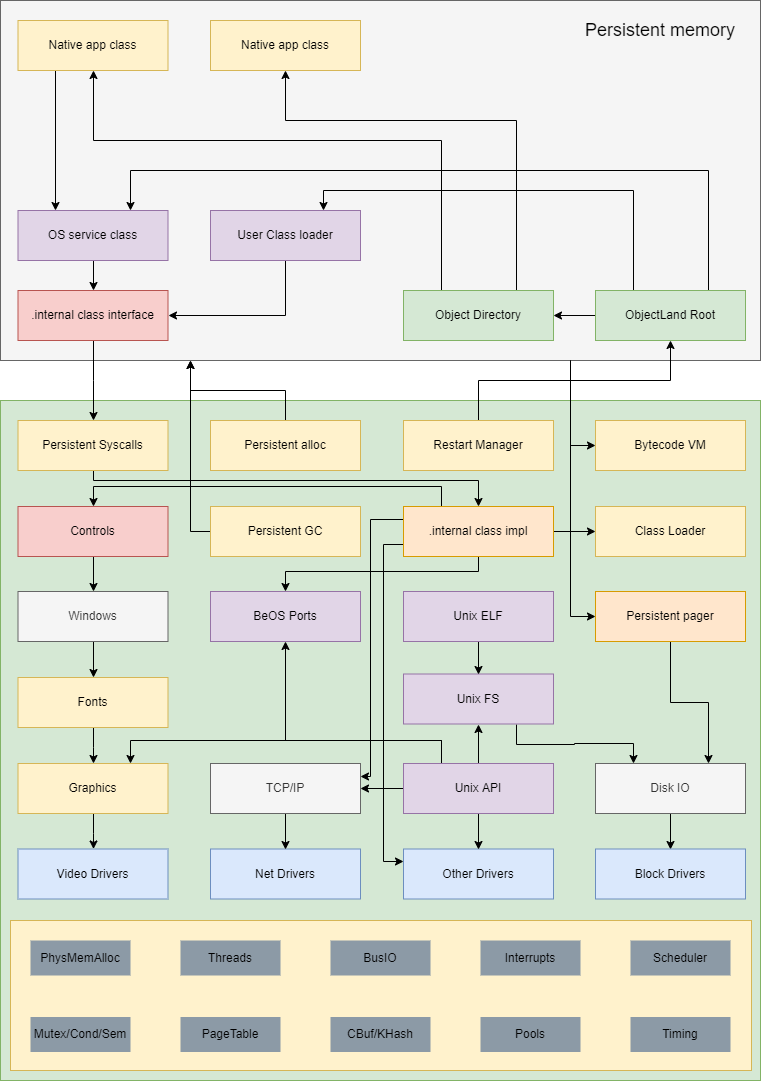

The diagram above was exported from draw.io. Its source (the exported page's mxGraphModel, read from the mxfile embedded in the PNG):
<mxGraphModel dx="1550" dy="600" grid="1" gridSize="10" guides="1" tooltips="1" connect="1" arrows="1" fold="1" page="1" pageScale="1" pageWidth="827" pageHeight="1169" math="0" shadow="0">
  <root>
    <mxCell id="0" />
    <mxCell id="1" parent="0" />
    <mxCell id="dQvQc72deKFeYz-QL_CX-1" value="" style="fillColor=#f5f5f5;strokeColor=#666666;fontColor=#333333;" vertex="1" parent="1">
      <mxGeometry x="40" y="40" width="760" height="360" as="geometry" />
    </mxCell>
    <mxCell id="dQvQc72deKFeYz-QL_CX-2" value="" style="fillColor=#d5e8d4;strokeColor=#82b366;" vertex="1" parent="1">
      <mxGeometry x="40" y="440" width="760" height="680" as="geometry" />
    </mxCell>
    <mxCell id="dQvQc72deKFeYz-QL_CX-51" style="edgeStyle=orthogonalEdgeStyle;rounded=0;orthogonalLoop=1;jettySize=auto;html=1;exitX=0.5;exitY=1;exitDx=0;exitDy=0;entryX=0.5;entryY=0;entryDx=0;entryDy=0;" edge="1" parent="1" source="dQvQc72deKFeYz-QL_CX-3" target="dQvQc72deKFeYz-QL_CX-5">
      <mxGeometry relative="1" as="geometry" />
    </mxCell>
    <mxCell id="dQvQc72deKFeYz-QL_CX-3" value="Disk IO" style="fillColor=#f5f5f5;strokeColor=#666666;fontColor=#333333;imageHeight=24;imageWidth=120;" vertex="1" parent="1">
      <mxGeometry x="635" y="803" width="150" height="50" as="geometry" />
    </mxCell>
    <mxCell id="dQvQc72deKFeYz-QL_CX-54" style="edgeStyle=orthogonalEdgeStyle;rounded=0;orthogonalLoop=1;jettySize=auto;html=1;exitX=0.5;exitY=1;exitDx=0;exitDy=0;entryX=0.75;entryY=0;entryDx=0;entryDy=0;" edge="1" parent="1" source="dQvQc72deKFeYz-QL_CX-4" target="dQvQc72deKFeYz-QL_CX-3">
      <mxGeometry relative="1" as="geometry" />
    </mxCell>
    <mxCell id="dQvQc72deKFeYz-QL_CX-4" value="Persistent pager" style="fillColor=#ffe6cc;strokeColor=#d79b00;imageHeight=24;imageWidth=120;" vertex="1" parent="1">
      <mxGeometry x="635" y="631" width="150" height="50" as="geometry" />
    </mxCell>
    <mxCell id="dQvQc72deKFeYz-QL_CX-5" value="Block Drivers" style="fillColor=#dae8fc;strokeColor=#6c8ebf;imageHeight=24;imageWidth=120;" vertex="1" parent="1">
      <mxGeometry x="635" y="888.5" width="150" height="50" as="geometry" />
    </mxCell>
    <mxCell id="dQvQc72deKFeYz-QL_CX-6" value="Bytecode VM" style="fillColor=#fff2cc;strokeColor=#d6b656;imageHeight=24;imageWidth=120;" vertex="1" parent="1">
      <mxGeometry x="635" y="460" width="150" height="50" as="geometry" />
    </mxCell>
    <mxCell id="dQvQc72deKFeYz-QL_CX-7" value="Video Drivers" style="fillColor=#dae8fc;strokeColor=#6c8ebf;imageHeight=24;imageWidth=120;" vertex="1" parent="1">
      <mxGeometry x="57.5" y="888.5" width="150" height="50" as="geometry" />
    </mxCell>
    <mxCell id="dQvQc72deKFeYz-QL_CX-70" style="edgeStyle=orthogonalEdgeStyle;rounded=0;orthogonalLoop=1;jettySize=auto;html=1;exitX=0.5;exitY=0;exitDx=0;exitDy=0;" edge="1" parent="1" source="dQvQc72deKFeYz-QL_CX-8" target="dQvQc72deKFeYz-QL_CX-29">
      <mxGeometry relative="1" as="geometry" />
    </mxCell>
    <mxCell id="dQvQc72deKFeYz-QL_CX-8" value="Restart Manager" style="fillColor=#fff2cc;strokeColor=#d6b656;imageHeight=24;imageWidth=120;" vertex="1" parent="1">
      <mxGeometry x="443" y="460" width="150" height="50" as="geometry" />
    </mxCell>
    <mxCell id="dQvQc72deKFeYz-QL_CX-58" style="edgeStyle=orthogonalEdgeStyle;rounded=0;orthogonalLoop=1;jettySize=auto;html=1;exitX=0.5;exitY=0;exitDx=0;exitDy=0;entryX=0.25;entryY=1;entryDx=0;entryDy=0;" edge="1" parent="1" source="dQvQc72deKFeYz-QL_CX-9" target="dQvQc72deKFeYz-QL_CX-1">
      <mxGeometry relative="1" as="geometry" />
    </mxCell>
    <mxCell id="dQvQc72deKFeYz-QL_CX-9" value="Persistent alloc" style="fillColor=#fff2cc;strokeColor=#d6b656;imageHeight=24;imageWidth=120;" vertex="1" parent="1">
      <mxGeometry x="250" y="460" width="150" height="50" as="geometry" />
    </mxCell>
    <mxCell id="dQvQc72deKFeYz-QL_CX-59" style="edgeStyle=orthogonalEdgeStyle;rounded=0;orthogonalLoop=1;jettySize=auto;html=1;exitX=0;exitY=0.5;exitDx=0;exitDy=0;" edge="1" parent="1" source="dQvQc72deKFeYz-QL_CX-10">
      <mxGeometry relative="1" as="geometry">
        <mxPoint x="230" y="400" as="targetPoint" />
      </mxGeometry>
    </mxCell>
    <mxCell id="dQvQc72deKFeYz-QL_CX-10" value="Persistent GC" style="fillColor=#fff2cc;strokeColor=#d6b656;imageHeight=24;imageWidth=120;" vertex="1" parent="1">
      <mxGeometry x="250" y="546" width="150" height="50" as="geometry" />
    </mxCell>
    <mxCell id="dQvQc72deKFeYz-QL_CX-47" style="edgeStyle=orthogonalEdgeStyle;rounded=0;orthogonalLoop=1;jettySize=auto;html=1;exitX=0.5;exitY=1;exitDx=0;exitDy=0;entryX=0.5;entryY=0;entryDx=0;entryDy=0;" edge="1" parent="1" source="dQvQc72deKFeYz-QL_CX-11" target="dQvQc72deKFeYz-QL_CX-14">
      <mxGeometry relative="1" as="geometry" />
    </mxCell>
    <mxCell id="dQvQc72deKFeYz-QL_CX-11" value="Windows" style="fillColor=#f5f5f5;strokeColor=#666666;fontColor=#333333;imageHeight=24;imageWidth=120;" vertex="1" parent="1">
      <mxGeometry x="57.5" y="631" width="150" height="50" as="geometry" />
    </mxCell>
    <mxCell id="dQvQc72deKFeYz-QL_CX-48" style="edgeStyle=orthogonalEdgeStyle;rounded=0;orthogonalLoop=1;jettySize=auto;html=1;exitX=0.5;exitY=1;exitDx=0;exitDy=0;entryX=0.5;entryY=0;entryDx=0;entryDy=0;" edge="1" parent="1" source="dQvQc72deKFeYz-QL_CX-12" target="dQvQc72deKFeYz-QL_CX-11">
      <mxGeometry relative="1" as="geometry" />
    </mxCell>
    <mxCell id="dQvQc72deKFeYz-QL_CX-12" value="Controls" style="fillColor=#f8cecc;strokeColor=#b85450;imageHeight=24;imageWidth=120;" vertex="1" parent="1">
      <mxGeometry x="57.5" y="546" width="150" height="50" as="geometry" />
    </mxCell>
    <mxCell id="dQvQc72deKFeYz-QL_CX-45" style="edgeStyle=orthogonalEdgeStyle;rounded=0;orthogonalLoop=1;jettySize=auto;html=1;exitX=0.5;exitY=1;exitDx=0;exitDy=0;" edge="1" parent="1" source="dQvQc72deKFeYz-QL_CX-13" target="dQvQc72deKFeYz-QL_CX-7">
      <mxGeometry relative="1" as="geometry" />
    </mxCell>
    <mxCell id="dQvQc72deKFeYz-QL_CX-13" value="Graphics" style="fillColor=#fff2cc;strokeColor=#d6b656;imageHeight=24;imageWidth=120;" vertex="1" parent="1">
      <mxGeometry x="57.5" y="803" width="150" height="50" as="geometry" />
    </mxCell>
    <mxCell id="dQvQc72deKFeYz-QL_CX-46" style="edgeStyle=orthogonalEdgeStyle;rounded=0;orthogonalLoop=1;jettySize=auto;html=1;exitX=0.5;exitY=1;exitDx=0;exitDy=0;" edge="1" parent="1" source="dQvQc72deKFeYz-QL_CX-14" target="dQvQc72deKFeYz-QL_CX-13">
      <mxGeometry relative="1" as="geometry" />
    </mxCell>
    <mxCell id="dQvQc72deKFeYz-QL_CX-14" value="Fonts" style="fillColor=#fff2cc;strokeColor=#d6b656;imageHeight=24;imageWidth=120;" vertex="1" parent="1">
      <mxGeometry x="57.5" y="717" width="150" height="50" as="geometry" />
    </mxCell>
    <mxCell id="dQvQc72deKFeYz-QL_CX-15" value="Net Drivers" style="fillColor=#dae8fc;strokeColor=#6c8ebf;imageHeight=24;imageWidth=120;" vertex="1" parent="1">
      <mxGeometry x="250" y="888.5" width="150" height="50" as="geometry" />
    </mxCell>
    <mxCell id="dQvQc72deKFeYz-QL_CX-49" style="edgeStyle=orthogonalEdgeStyle;rounded=0;orthogonalLoop=1;jettySize=auto;html=1;exitX=0.5;exitY=1;exitDx=0;exitDy=0;entryX=0.5;entryY=0;entryDx=0;entryDy=0;" edge="1" parent="1" source="dQvQc72deKFeYz-QL_CX-16" target="dQvQc72deKFeYz-QL_CX-15">
      <mxGeometry relative="1" as="geometry" />
    </mxCell>
    <mxCell id="dQvQc72deKFeYz-QL_CX-16" value="TCP/IP" style="fillColor=#f5f5f5;strokeColor=#666666;fontColor=#333333;imageHeight=24;imageWidth=120;" vertex="1" parent="1">
      <mxGeometry x="250" y="803" width="150" height="50" as="geometry" />
    </mxCell>
    <mxCell id="dQvQc72deKFeYz-QL_CX-73" style="edgeStyle=orthogonalEdgeStyle;rounded=0;orthogonalLoop=1;jettySize=auto;html=1;exitX=0.25;exitY=0;exitDx=0;exitDy=0;entryX=0.5;entryY=0;entryDx=0;entryDy=0;" edge="1" parent="1" source="dQvQc72deKFeYz-QL_CX-17" target="dQvQc72deKFeYz-QL_CX-12">
      <mxGeometry relative="1" as="geometry" />
    </mxCell>
    <mxCell id="dQvQc72deKFeYz-QL_CX-74" style="edgeStyle=orthogonalEdgeStyle;rounded=0;orthogonalLoop=1;jettySize=auto;html=1;exitX=1;exitY=0.5;exitDx=0;exitDy=0;entryX=0;entryY=0.5;entryDx=0;entryDy=0;" edge="1" parent="1" source="dQvQc72deKFeYz-QL_CX-17" target="dQvQc72deKFeYz-QL_CX-42">
      <mxGeometry relative="1" as="geometry" />
    </mxCell>
    <mxCell id="dQvQc72deKFeYz-QL_CX-76" style="edgeStyle=orthogonalEdgeStyle;rounded=0;orthogonalLoop=1;jettySize=auto;html=1;exitX=0;exitY=0.25;exitDx=0;exitDy=0;entryX=1;entryY=0.25;entryDx=0;entryDy=0;" edge="1" parent="1" source="dQvQc72deKFeYz-QL_CX-17" target="dQvQc72deKFeYz-QL_CX-16">
      <mxGeometry relative="1" as="geometry">
        <Array as="points">
          <mxPoint x="410" y="559" />
          <mxPoint x="410" y="816" />
        </Array>
      </mxGeometry>
    </mxCell>
    <mxCell id="dQvQc72deKFeYz-QL_CX-77" style="edgeStyle=orthogonalEdgeStyle;rounded=0;orthogonalLoop=1;jettySize=auto;html=1;exitX=0;exitY=0.75;exitDx=0;exitDy=0;entryX=0;entryY=0.25;entryDx=0;entryDy=0;" edge="1" parent="1" source="dQvQc72deKFeYz-QL_CX-17" target="dQvQc72deKFeYz-QL_CX-18">
      <mxGeometry relative="1" as="geometry" />
    </mxCell>
    <mxCell id="dQvQc72deKFeYz-QL_CX-82" style="edgeStyle=orthogonalEdgeStyle;rounded=0;orthogonalLoop=1;jettySize=auto;html=1;exitX=0.5;exitY=1;exitDx=0;exitDy=0;entryX=0.5;entryY=0;entryDx=0;entryDy=0;fontSize=18;" edge="1" parent="1" source="dQvQc72deKFeYz-QL_CX-17" target="dQvQc72deKFeYz-QL_CX-23">
      <mxGeometry relative="1" as="geometry">
        <Array as="points">
          <mxPoint x="518" y="611" />
          <mxPoint x="325" y="611" />
        </Array>
      </mxGeometry>
    </mxCell>
    <mxCell id="dQvQc72deKFeYz-QL_CX-17" value=".internal class impl" style="fillColor=#ffe6cc;strokeColor=#d79b00;imageHeight=24;imageWidth=120;" vertex="1" parent="1">
      <mxGeometry x="443" y="546" width="150" height="50" as="geometry" />
    </mxCell>
    <mxCell id="dQvQc72deKFeYz-QL_CX-18" value="Other Drivers" style="fillColor=#dae8fc;strokeColor=#6c8ebf;imageHeight=24;imageWidth=120;" vertex="1" parent="1">
      <mxGeometry x="443" y="888.5" width="150" height="50" as="geometry" />
    </mxCell>
    <mxCell id="dQvQc72deKFeYz-QL_CX-50" style="edgeStyle=orthogonalEdgeStyle;rounded=0;orthogonalLoop=1;jettySize=auto;html=1;exitX=0.75;exitY=1;exitDx=0;exitDy=0;entryX=0.25;entryY=0;entryDx=0;entryDy=0;" edge="1" parent="1" source="dQvQc72deKFeYz-QL_CX-19" target="dQvQc72deKFeYz-QL_CX-3">
      <mxGeometry relative="1" as="geometry" />
    </mxCell>
    <mxCell id="dQvQc72deKFeYz-QL_CX-19" value="Unix FS" style="fillColor=#e1d5e7;strokeColor=#9673a6;imageHeight=24;imageWidth=120;" vertex="1" parent="1">
      <mxGeometry x="443" y="713.5" width="150" height="50" as="geometry" />
    </mxCell>
    <mxCell id="dQvQc72deKFeYz-QL_CX-53" style="edgeStyle=orthogonalEdgeStyle;rounded=0;orthogonalLoop=1;jettySize=auto;html=1;exitX=0.5;exitY=0;exitDx=0;exitDy=0;entryX=0.5;entryY=1;entryDx=0;entryDy=0;" edge="1" parent="1" source="dQvQc72deKFeYz-QL_CX-20" target="dQvQc72deKFeYz-QL_CX-19">
      <mxGeometry relative="1" as="geometry" />
    </mxCell>
    <mxCell id="dQvQc72deKFeYz-QL_CX-78" style="edgeStyle=orthogonalEdgeStyle;rounded=0;orthogonalLoop=1;jettySize=auto;html=1;exitX=0;exitY=0.5;exitDx=0;exitDy=0;entryX=1;entryY=0.5;entryDx=0;entryDy=0;" edge="1" parent="1" source="dQvQc72deKFeYz-QL_CX-20" target="dQvQc72deKFeYz-QL_CX-16">
      <mxGeometry relative="1" as="geometry" />
    </mxCell>
    <mxCell id="dQvQc72deKFeYz-QL_CX-79" style="edgeStyle=orthogonalEdgeStyle;rounded=0;orthogonalLoop=1;jettySize=auto;html=1;exitX=0.5;exitY=1;exitDx=0;exitDy=0;entryX=0.5;entryY=0;entryDx=0;entryDy=0;" edge="1" parent="1" source="dQvQc72deKFeYz-QL_CX-20" target="dQvQc72deKFeYz-QL_CX-18">
      <mxGeometry relative="1" as="geometry" />
    </mxCell>
    <mxCell id="dQvQc72deKFeYz-QL_CX-80" style="edgeStyle=orthogonalEdgeStyle;rounded=0;orthogonalLoop=1;jettySize=auto;html=1;exitX=0.25;exitY=0;exitDx=0;exitDy=0;entryX=0.75;entryY=0;entryDx=0;entryDy=0;" edge="1" parent="1" source="dQvQc72deKFeYz-QL_CX-20" target="dQvQc72deKFeYz-QL_CX-13">
      <mxGeometry relative="1" as="geometry">
        <Array as="points">
          <mxPoint x="481" y="780" />
          <mxPoint x="170" y="780" />
        </Array>
      </mxGeometry>
    </mxCell>
    <mxCell id="dQvQc72deKFeYz-QL_CX-83" style="edgeStyle=orthogonalEdgeStyle;rounded=0;orthogonalLoop=1;jettySize=auto;html=1;exitX=0.25;exitY=0;exitDx=0;exitDy=0;fontSize=18;" edge="1" parent="1" source="dQvQc72deKFeYz-QL_CX-20" target="dQvQc72deKFeYz-QL_CX-23">
      <mxGeometry relative="1" as="geometry">
        <Array as="points">
          <mxPoint x="481" y="780" />
          <mxPoint x="325" y="780" />
        </Array>
      </mxGeometry>
    </mxCell>
    <mxCell id="dQvQc72deKFeYz-QL_CX-20" value="Unix API" style="fillColor=#e1d5e7;strokeColor=#9673a6;imageHeight=24;imageWidth=120;" vertex="1" parent="1">
      <mxGeometry x="443" y="803" width="150" height="50" as="geometry" />
    </mxCell>
    <mxCell id="dQvQc72deKFeYz-QL_CX-52" style="edgeStyle=orthogonalEdgeStyle;rounded=0;orthogonalLoop=1;jettySize=auto;html=1;exitX=0.5;exitY=1;exitDx=0;exitDy=0;entryX=0.5;entryY=0;entryDx=0;entryDy=0;" edge="1" parent="1" source="dQvQc72deKFeYz-QL_CX-21" target="dQvQc72deKFeYz-QL_CX-19">
      <mxGeometry relative="1" as="geometry" />
    </mxCell>
    <mxCell id="dQvQc72deKFeYz-QL_CX-21" value="Unix ELF" style="fillColor=#e1d5e7;strokeColor=#9673a6;imageHeight=24;imageWidth=120;" vertex="1" parent="1">
      <mxGeometry x="443" y="631" width="150" height="50" as="geometry" />
    </mxCell>
    <mxCell id="dQvQc72deKFeYz-QL_CX-23" value="BeOS Ports" style="fillColor=#e1d5e7;strokeColor=#9673a6;imageHeight=24;imageWidth=120;" vertex="1" parent="1">
      <mxGeometry x="250" y="631" width="150" height="50" as="geometry" />
    </mxCell>
    <mxCell id="dQvQc72deKFeYz-QL_CX-56" style="edgeStyle=orthogonalEdgeStyle;rounded=0;orthogonalLoop=1;jettySize=auto;html=1;exitX=0.5;exitY=1;exitDx=0;exitDy=0;" edge="1" parent="1" source="dQvQc72deKFeYz-QL_CX-24" target="dQvQc72deKFeYz-QL_CX-17">
      <mxGeometry relative="1" as="geometry">
        <Array as="points">
          <mxPoint x="133" y="520" />
          <mxPoint x="518" y="520" />
        </Array>
      </mxGeometry>
    </mxCell>
    <mxCell id="dQvQc72deKFeYz-QL_CX-24" value="Persistent Syscalls" style="fillColor=#fff2cc;strokeColor=#d6b656;imageHeight=24;imageWidth=120;" vertex="1" parent="1">
      <mxGeometry x="57.5" y="460" width="150" height="50" as="geometry" />
    </mxCell>
    <mxCell id="dQvQc72deKFeYz-QL_CX-69" style="edgeStyle=orthogonalEdgeStyle;rounded=0;orthogonalLoop=1;jettySize=auto;html=1;exitX=0.25;exitY=1;exitDx=0;exitDy=0;entryX=0.25;entryY=0;entryDx=0;entryDy=0;" edge="1" parent="1" source="dQvQc72deKFeYz-QL_CX-25" target="dQvQc72deKFeYz-QL_CX-26">
      <mxGeometry relative="1" as="geometry" />
    </mxCell>
    <mxCell id="dQvQc72deKFeYz-QL_CX-25" value="Native app class" style="fillColor=#fff2cc;strokeColor=#d6b656;imageHeight=24;imageWidth=120;" vertex="1" parent="1">
      <mxGeometry x="57.5" y="60" width="150" height="50" as="geometry" />
    </mxCell>
    <mxCell id="dQvQc72deKFeYz-QL_CX-61" style="edgeStyle=orthogonalEdgeStyle;rounded=0;orthogonalLoop=1;jettySize=auto;html=1;exitX=0.5;exitY=1;exitDx=0;exitDy=0;entryX=0.5;entryY=0;entryDx=0;entryDy=0;" edge="1" parent="1" source="dQvQc72deKFeYz-QL_CX-26" target="dQvQc72deKFeYz-QL_CX-31">
      <mxGeometry relative="1" as="geometry" />
    </mxCell>
    <mxCell id="dQvQc72deKFeYz-QL_CX-26" value="OS service class" style="fillColor=#e1d5e7;strokeColor=#9673a6;imageHeight=24;imageWidth=120;" vertex="1" parent="1">
      <mxGeometry x="57.5" y="250" width="150" height="50" as="geometry" />
    </mxCell>
    <mxCell id="dQvQc72deKFeYz-QL_CX-66" style="edgeStyle=orthogonalEdgeStyle;rounded=0;orthogonalLoop=1;jettySize=auto;html=1;exitX=0.25;exitY=0;exitDx=0;exitDy=0;entryX=0.5;entryY=1;entryDx=0;entryDy=0;" edge="1" parent="1" source="dQvQc72deKFeYz-QL_CX-28" target="dQvQc72deKFeYz-QL_CX-25">
      <mxGeometry relative="1" as="geometry">
        <Array as="points">
          <mxPoint x="481" y="180" />
          <mxPoint x="133" y="180" />
        </Array>
      </mxGeometry>
    </mxCell>
    <mxCell id="dQvQc72deKFeYz-QL_CX-68" style="edgeStyle=orthogonalEdgeStyle;rounded=0;orthogonalLoop=1;jettySize=auto;html=1;exitX=0.75;exitY=0;exitDx=0;exitDy=0;" edge="1" parent="1" source="dQvQc72deKFeYz-QL_CX-28" target="dQvQc72deKFeYz-QL_CX-30">
      <mxGeometry relative="1" as="geometry">
        <Array as="points">
          <mxPoint x="556" y="160" />
          <mxPoint x="325" y="160" />
        </Array>
      </mxGeometry>
    </mxCell>
    <mxCell id="dQvQc72deKFeYz-QL_CX-28" value="Object Directory" style="fillColor=#d5e8d4;strokeColor=#82b366;imageHeight=24;imageWidth=120;" vertex="1" parent="1">
      <mxGeometry x="443" y="330" width="150" height="50" as="geometry" />
    </mxCell>
    <mxCell id="dQvQc72deKFeYz-QL_CX-63" style="edgeStyle=orthogonalEdgeStyle;rounded=0;orthogonalLoop=1;jettySize=auto;html=1;exitX=0.25;exitY=0;exitDx=0;exitDy=0;entryX=0.75;entryY=0;entryDx=0;entryDy=0;" edge="1" parent="1" source="dQvQc72deKFeYz-QL_CX-29" target="dQvQc72deKFeYz-QL_CX-41">
      <mxGeometry relative="1" as="geometry" />
    </mxCell>
    <mxCell id="dQvQc72deKFeYz-QL_CX-64" style="edgeStyle=orthogonalEdgeStyle;rounded=0;orthogonalLoop=1;jettySize=auto;html=1;exitX=0.75;exitY=0;exitDx=0;exitDy=0;entryX=0.75;entryY=0;entryDx=0;entryDy=0;" edge="1" parent="1" source="dQvQc72deKFeYz-QL_CX-29" target="dQvQc72deKFeYz-QL_CX-26">
      <mxGeometry relative="1" as="geometry">
        <Array as="points">
          <mxPoint x="748" y="210" />
          <mxPoint x="170" y="210" />
        </Array>
      </mxGeometry>
    </mxCell>
    <mxCell id="dQvQc72deKFeYz-QL_CX-65" style="edgeStyle=orthogonalEdgeStyle;rounded=0;orthogonalLoop=1;jettySize=auto;html=1;exitX=0;exitY=0.5;exitDx=0;exitDy=0;entryX=1;entryY=0.5;entryDx=0;entryDy=0;" edge="1" parent="1" source="dQvQc72deKFeYz-QL_CX-29" target="dQvQc72deKFeYz-QL_CX-28">
      <mxGeometry relative="1" as="geometry" />
    </mxCell>
    <mxCell id="dQvQc72deKFeYz-QL_CX-29" value="ObjectLand Root" style="fillColor=#d5e8d4;strokeColor=#82b366;imageHeight=24;imageWidth=120;" vertex="1" parent="1">
      <mxGeometry x="635" y="330" width="150" height="50" as="geometry" />
    </mxCell>
    <mxCell id="dQvQc72deKFeYz-QL_CX-30" value="Native app class" style="fillColor=#fff2cc;strokeColor=#d6b656;imageHeight=24;imageWidth=120;" vertex="1" parent="1">
      <mxGeometry x="250" y="60" width="150" height="50" as="geometry" />
    </mxCell>
    <mxCell id="dQvQc72deKFeYz-QL_CX-55" style="edgeStyle=orthogonalEdgeStyle;rounded=0;orthogonalLoop=1;jettySize=auto;html=1;exitX=0.5;exitY=1;exitDx=0;exitDy=0;" edge="1" parent="1" source="dQvQc72deKFeYz-QL_CX-31" target="dQvQc72deKFeYz-QL_CX-24">
      <mxGeometry relative="1" as="geometry" />
    </mxCell>
    <mxCell id="dQvQc72deKFeYz-QL_CX-31" value=".internal class interface" style="fillColor=#f8cecc;strokeColor=#b85450;imageHeight=24;imageWidth=120;" vertex="1" parent="1">
      <mxGeometry x="57.5" y="330" width="150" height="50" as="geometry" />
    </mxCell>
    <mxCell id="dQvQc72deKFeYz-QL_CX-32" value="" style="fillColor=#fff2cc;strokeColor=#d6b656;" vertex="1" parent="1">
      <mxGeometry x="50" y="960" width="741" height="150" as="geometry" />
    </mxCell>
    <mxCell id="dQvQc72deKFeYz-QL_CX-33" value="PhysMemAlloc" style="fillColor=#8C9AA6;strokeColor=none;flipV=0;" vertex="1" parent="1">
      <mxGeometry x="70" y="980" width="100" height="35" as="geometry" />
    </mxCell>
    <mxCell id="dQvQc72deKFeYz-QL_CX-34" value="Threads" style="fillColor=#8C9AA6;strokeColor=none;" vertex="1" parent="1">
      <mxGeometry x="220" y="980" width="100" height="35" as="geometry" />
    </mxCell>
    <mxCell id="dQvQc72deKFeYz-QL_CX-35" value="BusIO" style="fillColor=#8C9AA6;strokeColor=none;" vertex="1" parent="1">
      <mxGeometry x="370" y="980" width="100" height="35" as="geometry" />
    </mxCell>
    <mxCell id="dQvQc72deKFeYz-QL_CX-36" value="Interrupts" style="fillColor=#8C9AA6;strokeColor=none;" vertex="1" parent="1">
      <mxGeometry x="520" y="980" width="100" height="35" as="geometry" />
    </mxCell>
    <mxCell id="dQvQc72deKFeYz-QL_CX-37" value="Mutex/Cond/Sem" style="fillColor=#8C9AA6;strokeColor=none;flipV=0;" vertex="1" parent="1">
      <mxGeometry x="70" y="1056.5" width="100" height="35" as="geometry" />
    </mxCell>
    <mxCell id="dQvQc72deKFeYz-QL_CX-38" value="PageTable" style="fillColor=#8C9AA6;strokeColor=none;" vertex="1" parent="1">
      <mxGeometry x="220" y="1056.5" width="100" height="35" as="geometry" />
    </mxCell>
    <mxCell id="dQvQc72deKFeYz-QL_CX-39" value="CBuf/KHash" style="fillColor=#8C9AA6;strokeColor=none;" vertex="1" parent="1">
      <mxGeometry x="370" y="1056.5" width="100" height="35" as="geometry" />
    </mxCell>
    <mxCell id="dQvQc72deKFeYz-QL_CX-40" value="Pools" style="fillColor=#8C9AA6;strokeColor=none;" vertex="1" parent="1">
      <mxGeometry x="520" y="1056.5" width="100" height="35" as="geometry" />
    </mxCell>
    <mxCell id="dQvQc72deKFeYz-QL_CX-62" style="edgeStyle=orthogonalEdgeStyle;rounded=0;orthogonalLoop=1;jettySize=auto;html=1;exitX=0.5;exitY=1;exitDx=0;exitDy=0;entryX=1;entryY=0.5;entryDx=0;entryDy=0;" edge="1" parent="1" source="dQvQc72deKFeYz-QL_CX-41" target="dQvQc72deKFeYz-QL_CX-31">
      <mxGeometry relative="1" as="geometry" />
    </mxCell>
    <mxCell id="dQvQc72deKFeYz-QL_CX-41" value="User Class loader" style="fillColor=#e1d5e7;strokeColor=#9673a6;imageHeight=24;imageWidth=120;" vertex="1" parent="1">
      <mxGeometry x="250" y="250" width="150" height="50" as="geometry" />
    </mxCell>
    <mxCell id="dQvQc72deKFeYz-QL_CX-42" value="Class Loader" style="fillColor=#fff2cc;strokeColor=#d6b656;imageHeight=24;imageWidth=120;" vertex="1" parent="1">
      <mxGeometry x="635" y="546" width="150" height="50" as="geometry" />
    </mxCell>
    <mxCell id="dQvQc72deKFeYz-QL_CX-43" value="Scheduler" style="fillColor=#8C9AA6;strokeColor=none;" vertex="1" parent="1">
      <mxGeometry x="670" y="980" width="100" height="35" as="geometry" />
    </mxCell>
    <mxCell id="dQvQc72deKFeYz-QL_CX-44" value="Timing" style="fillColor=#8C9AA6;strokeColor=none;" vertex="1" parent="1">
      <mxGeometry x="670" y="1056.5" width="100" height="35" as="geometry" />
    </mxCell>
    <mxCell id="dQvQc72deKFeYz-QL_CX-57" style="edgeStyle=orthogonalEdgeStyle;rounded=0;orthogonalLoop=1;jettySize=auto;html=1;exitX=0.75;exitY=1;exitDx=0;exitDy=0;entryX=0;entryY=0.5;entryDx=0;entryDy=0;" edge="1" parent="1" source="dQvQc72deKFeYz-QL_CX-1" target="dQvQc72deKFeYz-QL_CX-4">
      <mxGeometry relative="1" as="geometry" />
    </mxCell>
    <mxCell id="dQvQc72deKFeYz-QL_CX-60" style="edgeStyle=orthogonalEdgeStyle;rounded=0;orthogonalLoop=1;jettySize=auto;html=1;exitX=0.75;exitY=1;exitDx=0;exitDy=0;entryX=0;entryY=0.5;entryDx=0;entryDy=0;" edge="1" parent="1" source="dQvQc72deKFeYz-QL_CX-1" target="dQvQc72deKFeYz-QL_CX-6">
      <mxGeometry relative="1" as="geometry" />
    </mxCell>
    <mxCell id="dQvQc72deKFeYz-QL_CX-81" value="Persistent memory" style="text;html=1;resizable=0;autosize=1;align=center;verticalAlign=middle;points=[];fillColor=none;strokeColor=none;rounded=0;fontSize=18;" vertex="1" parent="1">
      <mxGeometry x="640" y="60" width="120" height="20" as="geometry" />
    </mxCell>
  </root>
</mxGraphModel>